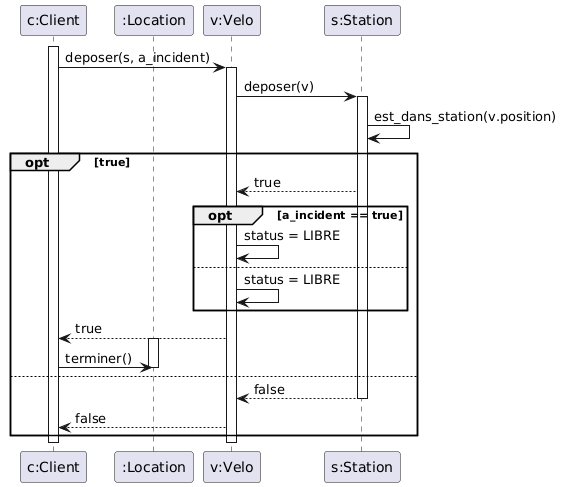

The diagram above was rendered by PlantUML. Its source (embedded in the PNG):
@startuml
participant "c:Client" as client
participant ":Location" as location
participant "v:Velo" as velo
participant "s:Station" as station


activate client
client -> velo: deposer(s, a_incident)
activate velo
velo -> station: deposer(v)
activate station
station -> station: est_dans_station(v.position)
opt true
    station --> velo: true
    opt a_incident == true
        velo -> velo: status = LIBRE
    else
        velo -> velo: status = LIBRE
    end
    velo --> client: true
    activate location
    client -> location: terminer()
    deactivate location
else
    station --> velo: false
    deactivate station
    velo --> client: false
end
deactivate velo

deactivate client
@enduml